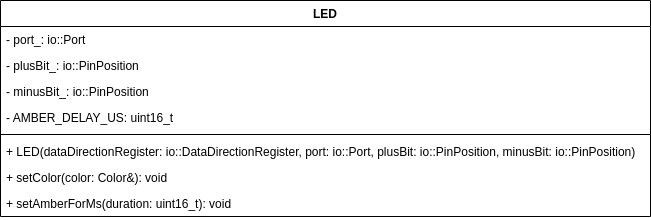

The diagram above was exported from draw.io. Its source (the exported page's mxGraphModel, read from the mxfile embedded in the PNG):
<mxGraphModel dx="2261" dy="651" grid="1" gridSize="10" guides="1" tooltips="1" connect="1" arrows="1" fold="1" page="1" pageScale="1" pageWidth="827" pageHeight="1169" math="0" shadow="0">
  <root>
    <mxCell id="WIyWlLk6GJQsqaUBKTNV-0" />
    <mxCell id="WIyWlLk6GJQsqaUBKTNV-1" parent="WIyWlLk6GJQsqaUBKTNV-0" />
    <mxCell id="XkiYBAROgdu7pk41yfoD-0" value="LED" style="swimlane;fontStyle=1;align=center;verticalAlign=top;childLayout=stackLayout;horizontal=1;startSize=26;horizontalStack=0;resizeParent=1;resizeParentMax=0;resizeLast=0;collapsible=1;marginBottom=0;" parent="WIyWlLk6GJQsqaUBKTNV-1" vertex="1">
      <mxGeometry x="-10" y="160" width="650" height="216" as="geometry" />
    </mxCell>
    <mxCell id="XkiYBAROgdu7pk41yfoD-1" value="- port_: io::Port" style="text;strokeColor=none;fillColor=none;align=left;verticalAlign=top;spacingLeft=4;spacingRight=4;overflow=hidden;rotatable=0;points=[[0,0.5],[1,0.5]];portConstraint=eastwest;" parent="XkiYBAROgdu7pk41yfoD-0" vertex="1">
      <mxGeometry y="26" width="650" height="26" as="geometry" />
    </mxCell>
    <mxCell id="XkiYBAROgdu7pk41yfoD-5" value="- plusBit_: io::PinPosition" style="text;strokeColor=none;fillColor=none;align=left;verticalAlign=top;spacingLeft=4;spacingRight=4;overflow=hidden;rotatable=0;points=[[0,0.5],[1,0.5]];portConstraint=eastwest;" parent="XkiYBAROgdu7pk41yfoD-0" vertex="1">
      <mxGeometry y="52" width="650" height="26" as="geometry" />
    </mxCell>
    <mxCell id="2sOK-CG93qW-WKrsMsiI-0" value="- minusBit_: io::PinPosition" style="text;strokeColor=none;fillColor=none;align=left;verticalAlign=top;spacingLeft=4;spacingRight=4;overflow=hidden;rotatable=0;points=[[0,0.5],[1,0.5]];portConstraint=eastwest;" parent="XkiYBAROgdu7pk41yfoD-0" vertex="1">
      <mxGeometry y="78" width="650" height="26" as="geometry" />
    </mxCell>
    <mxCell id="XkiYBAROgdu7pk41yfoD-4" value="- AMBER_DELAY_US: uint16_t&#10;" style="text;strokeColor=none;fillColor=none;align=left;verticalAlign=top;spacingLeft=4;spacingRight=4;overflow=hidden;rotatable=0;points=[[0,0.5],[1,0.5]];portConstraint=eastwest;" parent="XkiYBAROgdu7pk41yfoD-0" vertex="1">
      <mxGeometry y="104" width="650" height="26" as="geometry" />
    </mxCell>
    <mxCell id="XkiYBAROgdu7pk41yfoD-2" value="" style="line;strokeWidth=1;fillColor=none;align=left;verticalAlign=middle;spacingTop=-1;spacingLeft=3;spacingRight=3;rotatable=0;labelPosition=right;points=[];portConstraint=eastwest;strokeColor=inherit;" parent="XkiYBAROgdu7pk41yfoD-0" vertex="1">
      <mxGeometry y="130" width="650" height="8" as="geometry" />
    </mxCell>
    <mxCell id="XkiYBAROgdu7pk41yfoD-3" value="+ LED(dataDirectionRegister: io::DataDirectionRegister, port: io::Port, plusBit: io::PinPosition, minusBit: io::PinPosition)" style="text;strokeColor=none;fillColor=none;align=left;verticalAlign=top;spacingLeft=4;spacingRight=4;overflow=hidden;rotatable=0;points=[[0,0.5],[1,0.5]];portConstraint=eastwest;" parent="XkiYBAROgdu7pk41yfoD-0" vertex="1">
      <mxGeometry y="138" width="650" height="26" as="geometry" />
    </mxCell>
    <mxCell id="XkiYBAROgdu7pk41yfoD-6" value="+ setColor(color: Color&amp;): void" style="text;strokeColor=none;fillColor=none;align=left;verticalAlign=top;spacingLeft=4;spacingRight=4;overflow=hidden;rotatable=0;points=[[0,0.5],[1,0.5]];portConstraint=eastwest;" parent="XkiYBAROgdu7pk41yfoD-0" vertex="1">
      <mxGeometry y="164" width="650" height="26" as="geometry" />
    </mxCell>
    <mxCell id="XkiYBAROgdu7pk41yfoD-7" value="+ setAmberForMs(duration: uint16_t): void" style="text;strokeColor=none;fillColor=none;align=left;verticalAlign=top;spacingLeft=4;spacingRight=4;overflow=hidden;rotatable=0;points=[[0,0.5],[1,0.5]];portConstraint=eastwest;" parent="XkiYBAROgdu7pk41yfoD-0" vertex="1">
      <mxGeometry y="190" width="650" height="26" as="geometry" />
    </mxCell>
  </root>
</mxGraphModel>